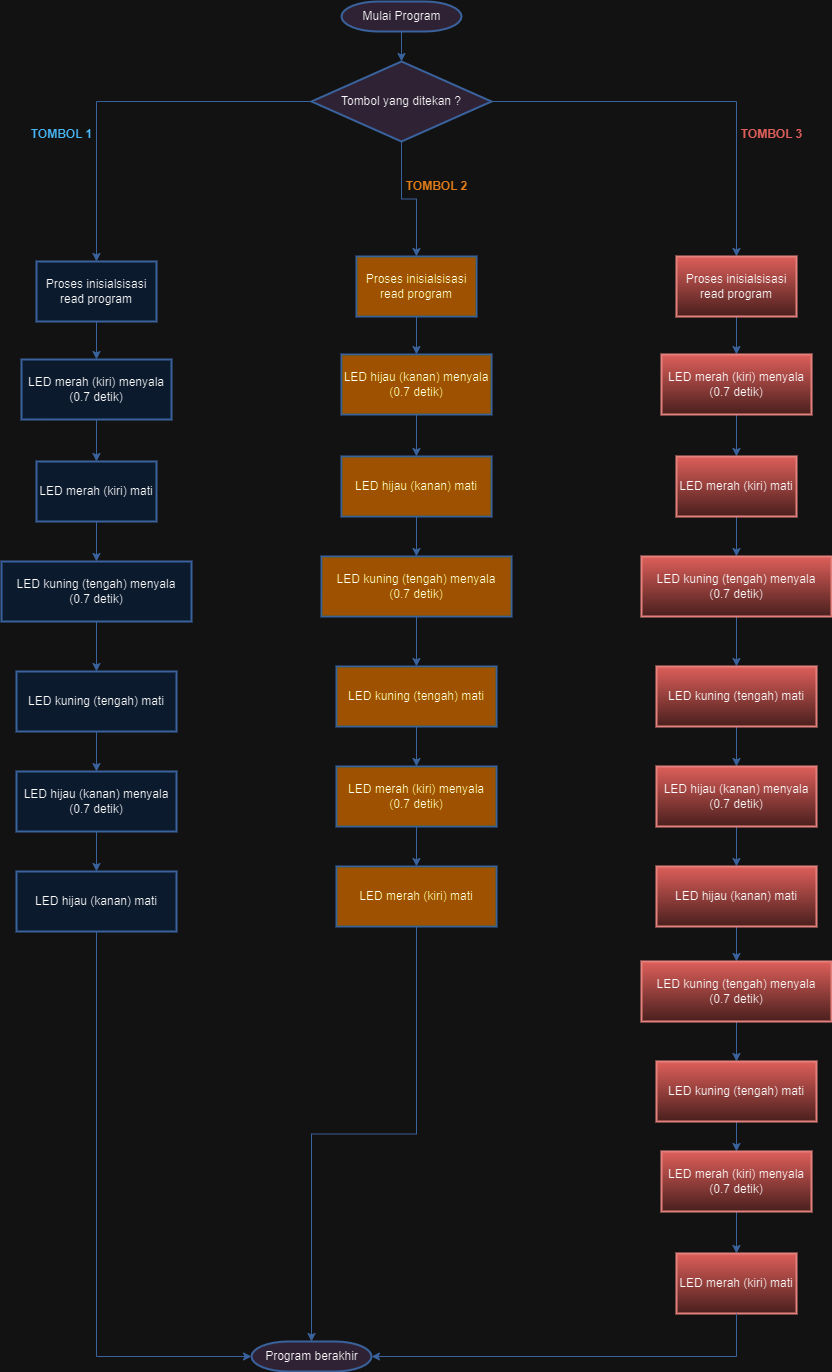

The diagram above was exported from draw.io. Its source (the exported page's mxGraphModel, read from the mxfile embedded in the PNG):
<mxGraphModel dx="1050" dy="607" grid="1" gridSize="10" guides="1" tooltips="1" connect="1" arrows="1" fold="1" page="1" pageScale="1" pageWidth="1169" pageHeight="827" background="none" math="0" shadow="0">
  <root>
    <mxCell id="0" />
    <mxCell id="1" parent="0" />
    <mxCell id="jNpBss5AJOjL7O7TdDJS-58" value="" style="edgeStyle=orthogonalEdgeStyle;rounded=0;orthogonalLoop=1;jettySize=auto;html=1;fillColor=#e1d5e7;strokeColor=#7EA6E0;" parent="1" source="2" target="jNpBss5AJOjL7O7TdDJS-57" edge="1">
      <mxGeometry relative="1" as="geometry" />
    </mxCell>
    <mxCell id="2" value="Mulai Program" style="shape=mxgraph.flowchart.terminator;strokeWidth=2;gradientDirection=north;fontStyle=0;html=1;fillColor=#e1d5e7;strokeColor=#7EA6E0;" parent="1" vertex="1">
      <mxGeometry x="510" y="10" width="120" height="30" as="geometry" />
    </mxCell>
    <mxCell id="YnngVv8Qsce6kKQDUpkg-126" style="edgeStyle=orthogonalEdgeStyle;rounded=0;orthogonalLoop=1;jettySize=auto;html=1;exitX=0;exitY=0.5;exitDx=0;exitDy=0;entryX=0.5;entryY=0;entryDx=0;entryDy=0;strokeColor=#7EA6E0;fillColor=#e1d5e7;" parent="1" source="jNpBss5AJOjL7O7TdDJS-57" target="jNpBss5AJOjL7O7TdDJS-64" edge="1">
      <mxGeometry relative="1" as="geometry" />
    </mxCell>
    <mxCell id="YnngVv8Qsce6kKQDUpkg-127" style="edgeStyle=orthogonalEdgeStyle;rounded=0;orthogonalLoop=1;jettySize=auto;html=1;exitX=1;exitY=0.5;exitDx=0;exitDy=0;entryX=0.5;entryY=0;entryDx=0;entryDy=0;strokeColor=#7EA6E0;fillColor=#e1d5e7;" parent="1" source="jNpBss5AJOjL7O7TdDJS-57" target="YnngVv8Qsce6kKQDUpkg-98" edge="1">
      <mxGeometry relative="1" as="geometry" />
    </mxCell>
    <mxCell id="YnngVv8Qsce6kKQDUpkg-128" style="edgeStyle=orthogonalEdgeStyle;rounded=0;orthogonalLoop=1;jettySize=auto;html=1;exitX=0.5;exitY=1;exitDx=0;exitDy=0;entryX=0.5;entryY=0;entryDx=0;entryDy=0;strokeColor=#7EA6E0;fillColor=#e1d5e7;" parent="1" source="jNpBss5AJOjL7O7TdDJS-57" target="YnngVv8Qsce6kKQDUpkg-5" edge="1">
      <mxGeometry relative="1" as="geometry" />
    </mxCell>
    <mxCell id="jNpBss5AJOjL7O7TdDJS-57" value="Tombol yang ditekan ?" style="rhombus;whiteSpace=wrap;html=1;strokeWidth=2;gradientDirection=north;fontStyle=0;fillColor=#e1d5e7;strokeColor=#7EA6E0;" parent="1" vertex="1">
      <mxGeometry x="480" y="70" width="180" height="80" as="geometry" />
    </mxCell>
    <mxCell id="jNpBss5AJOjL7O7TdDJS-67" value="" style="edgeStyle=orthogonalEdgeStyle;rounded=0;orthogonalLoop=1;jettySize=auto;html=1;fillColor=#e1d5e7;strokeColor=#7EA6E0;" parent="1" source="jNpBss5AJOjL7O7TdDJS-64" target="jNpBss5AJOjL7O7TdDJS-66" edge="1">
      <mxGeometry relative="1" as="geometry" />
    </mxCell>
    <mxCell id="jNpBss5AJOjL7O7TdDJS-64" value="Proses inisialsisasi read program" style="whiteSpace=wrap;html=1;strokeWidth=2;gradientDirection=north;fontStyle=0;fillColor=#dae8fc;strokeColor=#7EA6E0;" parent="1" vertex="1">
      <mxGeometry x="205" y="270" width="120" height="60" as="geometry" />
    </mxCell>
    <mxCell id="jNpBss5AJOjL7O7TdDJS-90" value="" style="edgeStyle=orthogonalEdgeStyle;rounded=0;orthogonalLoop=1;jettySize=auto;html=1;fillColor=#e1d5e7;strokeColor=#7EA6E0;" parent="1" source="jNpBss5AJOjL7O7TdDJS-66" target="jNpBss5AJOjL7O7TdDJS-89" edge="1">
      <mxGeometry relative="1" as="geometry" />
    </mxCell>
    <mxCell id="jNpBss5AJOjL7O7TdDJS-66" value="LED merah (kiri) menyala&lt;br&gt;(0.7 detik)" style="whiteSpace=wrap;html=1;strokeWidth=2;gradientDirection=north;fontStyle=0;fillColor=#dae8fc;strokeColor=#7EA6E0;" parent="1" vertex="1">
      <mxGeometry x="190" y="368" width="150" height="60" as="geometry" />
    </mxCell>
    <mxCell id="jNpBss5AJOjL7O7TdDJS-92" value="" style="edgeStyle=orthogonalEdgeStyle;rounded=0;orthogonalLoop=1;jettySize=auto;html=1;fillColor=#e1d5e7;strokeColor=#7EA6E0;" parent="1" source="jNpBss5AJOjL7O7TdDJS-89" target="jNpBss5AJOjL7O7TdDJS-91" edge="1">
      <mxGeometry relative="1" as="geometry" />
    </mxCell>
    <mxCell id="jNpBss5AJOjL7O7TdDJS-89" value="LED merah (kiri) mati" style="whiteSpace=wrap;html=1;strokeWidth=2;gradientDirection=north;fontStyle=0;fillColor=#dae8fc;strokeColor=#7EA6E0;" parent="1" vertex="1">
      <mxGeometry x="205" y="470" width="120" height="60" as="geometry" />
    </mxCell>
    <mxCell id="jNpBss5AJOjL7O7TdDJS-94" value="" style="edgeStyle=orthogonalEdgeStyle;rounded=0;orthogonalLoop=1;jettySize=auto;html=1;fillColor=#e1d5e7;strokeColor=#7EA6E0;" parent="1" source="jNpBss5AJOjL7O7TdDJS-91" target="jNpBss5AJOjL7O7TdDJS-93" edge="1">
      <mxGeometry relative="1" as="geometry" />
    </mxCell>
    <mxCell id="jNpBss5AJOjL7O7TdDJS-91" value="LED kuning (tengah) menyala&lt;br&gt;(0.7 detik)" style="whiteSpace=wrap;html=1;strokeWidth=2;gradientDirection=north;fontStyle=0;fillColor=#dae8fc;strokeColor=#7EA6E0;" parent="1" vertex="1">
      <mxGeometry x="170" y="570" width="190" height="60" as="geometry" />
    </mxCell>
    <mxCell id="jNpBss5AJOjL7O7TdDJS-96" value="" style="edgeStyle=orthogonalEdgeStyle;rounded=0;orthogonalLoop=1;jettySize=auto;html=1;fillColor=#e1d5e7;strokeColor=#7EA6E0;" parent="1" source="jNpBss5AJOjL7O7TdDJS-93" target="jNpBss5AJOjL7O7TdDJS-95" edge="1">
      <mxGeometry relative="1" as="geometry" />
    </mxCell>
    <mxCell id="jNpBss5AJOjL7O7TdDJS-93" value="LED kuning (tengah) mati" style="whiteSpace=wrap;html=1;strokeWidth=2;gradientDirection=north;fontStyle=0;fillColor=#dae8fc;strokeColor=#7EA6E0;" parent="1" vertex="1">
      <mxGeometry x="185" y="680" width="160" height="60" as="geometry" />
    </mxCell>
    <mxCell id="jNpBss5AJOjL7O7TdDJS-98" value="" style="edgeStyle=orthogonalEdgeStyle;rounded=0;orthogonalLoop=1;jettySize=auto;html=1;fillColor=#e1d5e7;strokeColor=#7EA6E0;" parent="1" source="jNpBss5AJOjL7O7TdDJS-95" target="jNpBss5AJOjL7O7TdDJS-97" edge="1">
      <mxGeometry relative="1" as="geometry" />
    </mxCell>
    <mxCell id="jNpBss5AJOjL7O7TdDJS-95" value="LED hijau (kanan) menyala&lt;br&gt;(0.7 detik)" style="whiteSpace=wrap;html=1;strokeWidth=2;gradientDirection=north;fontStyle=0;fillColor=#dae8fc;strokeColor=#7EA6E0;" parent="1" vertex="1">
      <mxGeometry x="185" y="780" width="160" height="60" as="geometry" />
    </mxCell>
    <mxCell id="jNpBss5AJOjL7O7TdDJS-97" value="LED hijau (kanan) mati" style="whiteSpace=wrap;html=1;strokeWidth=2;gradientDirection=north;fontStyle=0;fillColor=#dae8fc;strokeColor=#7EA6E0;" parent="1" vertex="1">
      <mxGeometry x="185" y="880" width="160" height="60" as="geometry" />
    </mxCell>
    <mxCell id="jNpBss5AJOjL7O7TdDJS-103" value="Program berakhir" style="shape=mxgraph.flowchart.terminator;strokeWidth=2;gradientDirection=north;fontStyle=0;html=1;fillColor=#e1d5e7;strokeColor=#7EA6E0;" parent="1" vertex="1">
      <mxGeometry x="420" y="1350" width="120" height="30" as="geometry" />
    </mxCell>
    <mxCell id="YnngVv8Qsce6kKQDUpkg-4" value="" style="edgeStyle=orthogonalEdgeStyle;rounded=0;orthogonalLoop=1;jettySize=auto;html=1;fillColor=#e1d5e7;strokeColor=#7EA6E0;" parent="1" source="YnngVv8Qsce6kKQDUpkg-5" target="YnngVv8Qsce6kKQDUpkg-7" edge="1">
      <mxGeometry relative="1" as="geometry" />
    </mxCell>
    <mxCell id="YnngVv8Qsce6kKQDUpkg-5" value="Proses inisialsisasi read program" style="whiteSpace=wrap;html=1;strokeWidth=2;gradientDirection=north;fontStyle=0;fillColor=#f0a30a;strokeColor=#7EA6E0;fontColor=#000000;" parent="1" vertex="1">
      <mxGeometry x="525" y="265" width="120" height="60" as="geometry" />
    </mxCell>
    <mxCell id="YnngVv8Qsce6kKQDUpkg-6" value="" style="edgeStyle=orthogonalEdgeStyle;rounded=0;orthogonalLoop=1;jettySize=auto;html=1;fillColor=#e1d5e7;strokeColor=#7EA6E0;" parent="1" source="YnngVv8Qsce6kKQDUpkg-7" target="YnngVv8Qsce6kKQDUpkg-9" edge="1">
      <mxGeometry relative="1" as="geometry" />
    </mxCell>
    <mxCell id="YnngVv8Qsce6kKQDUpkg-7" value="LED hijau (kanan) menyala&lt;br&gt;(0.7 detik)" style="whiteSpace=wrap;html=1;strokeWidth=2;gradientDirection=north;fontStyle=0;fillColor=#f0a30a;strokeColor=#7EA6E0;fontColor=#000000;" parent="1" vertex="1">
      <mxGeometry x="510" y="363" width="150" height="60" as="geometry" />
    </mxCell>
    <mxCell id="YnngVv8Qsce6kKQDUpkg-8" value="" style="edgeStyle=orthogonalEdgeStyle;rounded=0;orthogonalLoop=1;jettySize=auto;html=1;fillColor=#e1d5e7;strokeColor=#7EA6E0;" parent="1" source="YnngVv8Qsce6kKQDUpkg-9" target="YnngVv8Qsce6kKQDUpkg-11" edge="1">
      <mxGeometry relative="1" as="geometry" />
    </mxCell>
    <mxCell id="YnngVv8Qsce6kKQDUpkg-9" value="LED hijau (kanan) mati" style="whiteSpace=wrap;html=1;strokeWidth=2;gradientDirection=north;fontStyle=0;fillColor=#f0a30a;strokeColor=#7EA6E0;fontColor=#000000;" parent="1" vertex="1">
      <mxGeometry x="510" y="465" width="150" height="60" as="geometry" />
    </mxCell>
    <mxCell id="YnngVv8Qsce6kKQDUpkg-10" value="" style="edgeStyle=orthogonalEdgeStyle;rounded=0;orthogonalLoop=1;jettySize=auto;html=1;fillColor=#e1d5e7;strokeColor=#7EA6E0;" parent="1" source="YnngVv8Qsce6kKQDUpkg-11" target="YnngVv8Qsce6kKQDUpkg-13" edge="1">
      <mxGeometry relative="1" as="geometry" />
    </mxCell>
    <mxCell id="YnngVv8Qsce6kKQDUpkg-11" value="LED kuning (tengah) menyala&lt;br&gt;(0.7 detik)" style="whiteSpace=wrap;html=1;strokeWidth=2;gradientDirection=north;fontStyle=0;fillColor=#f0a30a;strokeColor=#7EA6E0;fontColor=#000000;" parent="1" vertex="1">
      <mxGeometry x="490" y="565" width="190" height="60" as="geometry" />
    </mxCell>
    <mxCell id="YnngVv8Qsce6kKQDUpkg-12" value="" style="edgeStyle=orthogonalEdgeStyle;rounded=0;orthogonalLoop=1;jettySize=auto;html=1;fillColor=#e1d5e7;strokeColor=#7EA6E0;" parent="1" source="YnngVv8Qsce6kKQDUpkg-13" target="YnngVv8Qsce6kKQDUpkg-15" edge="1">
      <mxGeometry relative="1" as="geometry" />
    </mxCell>
    <mxCell id="YnngVv8Qsce6kKQDUpkg-13" value="LED kuning (tengah) mati" style="whiteSpace=wrap;html=1;strokeWidth=2;gradientDirection=north;fontStyle=0;fillColor=#f0a30a;strokeColor=#7EA6E0;fontColor=#000000;" parent="1" vertex="1">
      <mxGeometry x="505" y="675" width="160" height="60" as="geometry" />
    </mxCell>
    <mxCell id="YnngVv8Qsce6kKQDUpkg-14" value="" style="edgeStyle=orthogonalEdgeStyle;rounded=0;orthogonalLoop=1;jettySize=auto;html=1;fillColor=#e1d5e7;strokeColor=#7EA6E0;" parent="1" source="YnngVv8Qsce6kKQDUpkg-15" target="YnngVv8Qsce6kKQDUpkg-16" edge="1">
      <mxGeometry relative="1" as="geometry" />
    </mxCell>
    <mxCell id="YnngVv8Qsce6kKQDUpkg-15" value="LED merah (kiri) menyala&lt;br&gt;(0.7 detik)" style="whiteSpace=wrap;html=1;strokeWidth=2;gradientDirection=north;fontStyle=0;fillColor=#f0a30a;strokeColor=#7EA6E0;fontColor=#000000;" parent="1" vertex="1">
      <mxGeometry x="505" y="775" width="160" height="60" as="geometry" />
    </mxCell>
    <mxCell id="YnngVv8Qsce6kKQDUpkg-16" value="LED merah (kiri) mati" style="whiteSpace=wrap;html=1;strokeWidth=2;gradientDirection=north;fontStyle=0;fillColor=#f0a30a;strokeColor=#7EA6E0;fontColor=#000000;" parent="1" vertex="1">
      <mxGeometry x="505" y="875" width="160" height="60" as="geometry" />
    </mxCell>
    <mxCell id="YnngVv8Qsce6kKQDUpkg-97" value="" style="edgeStyle=orthogonalEdgeStyle;rounded=0;orthogonalLoop=1;jettySize=auto;html=1;fillColor=#fad9d5;strokeColor=#7EA6E0;" parent="1" source="YnngVv8Qsce6kKQDUpkg-98" target="YnngVv8Qsce6kKQDUpkg-100" edge="1">
      <mxGeometry relative="1" as="geometry" />
    </mxCell>
    <mxCell id="YnngVv8Qsce6kKQDUpkg-98" value="Proses inisialsisasi read program" style="whiteSpace=wrap;html=1;strokeWidth=2;gradientDirection=north;fontStyle=0;fillColor=#f8cecc;strokeColor=#b85450;gradientColor=#ea6b66;" parent="1" vertex="1">
      <mxGeometry x="845" y="265" width="120" height="60" as="geometry" />
    </mxCell>
    <mxCell id="YnngVv8Qsce6kKQDUpkg-99" value="" style="edgeStyle=orthogonalEdgeStyle;rounded=0;orthogonalLoop=1;jettySize=auto;html=1;fillColor=#fad9d5;strokeColor=#7EA6E0;" parent="1" source="YnngVv8Qsce6kKQDUpkg-100" target="YnngVv8Qsce6kKQDUpkg-102" edge="1">
      <mxGeometry relative="1" as="geometry" />
    </mxCell>
    <mxCell id="YnngVv8Qsce6kKQDUpkg-100" value="LED merah (kiri) menyala&lt;br&gt;(0.7 detik)" style="whiteSpace=wrap;html=1;strokeWidth=2;gradientDirection=north;fontStyle=0;fillColor=#f8cecc;strokeColor=#b85450;gradientColor=#ea6b66;" parent="1" vertex="1">
      <mxGeometry x="830" y="363" width="150" height="60" as="geometry" />
    </mxCell>
    <mxCell id="YnngVv8Qsce6kKQDUpkg-101" value="" style="edgeStyle=orthogonalEdgeStyle;rounded=0;orthogonalLoop=1;jettySize=auto;html=1;fillColor=#fad9d5;strokeColor=#7EA6E0;" parent="1" source="YnngVv8Qsce6kKQDUpkg-102" target="YnngVv8Qsce6kKQDUpkg-104" edge="1">
      <mxGeometry relative="1" as="geometry" />
    </mxCell>
    <mxCell id="YnngVv8Qsce6kKQDUpkg-102" value="LED merah (kiri) mati" style="whiteSpace=wrap;html=1;strokeWidth=2;gradientDirection=north;fontStyle=0;fillColor=#f8cecc;strokeColor=#b85450;gradientColor=#ea6b66;" parent="1" vertex="1">
      <mxGeometry x="845" y="465" width="120" height="60" as="geometry" />
    </mxCell>
    <mxCell id="YnngVv8Qsce6kKQDUpkg-103" value="" style="edgeStyle=orthogonalEdgeStyle;rounded=0;orthogonalLoop=1;jettySize=auto;html=1;fillColor=#fad9d5;strokeColor=#7EA6E0;" parent="1" source="YnngVv8Qsce6kKQDUpkg-104" target="YnngVv8Qsce6kKQDUpkg-106" edge="1">
      <mxGeometry relative="1" as="geometry" />
    </mxCell>
    <mxCell id="YnngVv8Qsce6kKQDUpkg-104" value="LED kuning (tengah) menyala&lt;br&gt;(0.7 detik)" style="whiteSpace=wrap;html=1;strokeWidth=2;gradientDirection=north;fontStyle=0;fillColor=#f8cecc;strokeColor=#b85450;gradientColor=#ea6b66;" parent="1" vertex="1">
      <mxGeometry x="810" y="565" width="190" height="60" as="geometry" />
    </mxCell>
    <mxCell id="YnngVv8Qsce6kKQDUpkg-105" value="" style="edgeStyle=orthogonalEdgeStyle;rounded=0;orthogonalLoop=1;jettySize=auto;html=1;fillColor=#fad9d5;strokeColor=#7EA6E0;" parent="1" source="YnngVv8Qsce6kKQDUpkg-106" target="YnngVv8Qsce6kKQDUpkg-108" edge="1">
      <mxGeometry relative="1" as="geometry" />
    </mxCell>
    <mxCell id="YnngVv8Qsce6kKQDUpkg-106" value="LED kuning (tengah) mati" style="whiteSpace=wrap;html=1;strokeWidth=2;gradientDirection=north;fontStyle=0;fillColor=#f8cecc;strokeColor=#b85450;gradientColor=#ea6b66;" parent="1" vertex="1">
      <mxGeometry x="825" y="675" width="160" height="60" as="geometry" />
    </mxCell>
    <mxCell id="YnngVv8Qsce6kKQDUpkg-107" value="" style="edgeStyle=orthogonalEdgeStyle;rounded=0;orthogonalLoop=1;jettySize=auto;html=1;fillColor=#fad9d5;strokeColor=#7EA6E0;" parent="1" source="YnngVv8Qsce6kKQDUpkg-108" target="YnngVv8Qsce6kKQDUpkg-109" edge="1">
      <mxGeometry relative="1" as="geometry" />
    </mxCell>
    <mxCell id="YnngVv8Qsce6kKQDUpkg-108" value="LED hijau (kanan) menyala&lt;br&gt;(0.7 detik)" style="whiteSpace=wrap;html=1;strokeWidth=2;gradientDirection=north;fontStyle=0;fillColor=#f8cecc;strokeColor=#b85450;gradientColor=#ea6b66;" parent="1" vertex="1">
      <mxGeometry x="825" y="775" width="160" height="60" as="geometry" />
    </mxCell>
    <mxCell id="YnngVv8Qsce6kKQDUpkg-114" style="edgeStyle=orthogonalEdgeStyle;rounded=0;orthogonalLoop=1;jettySize=auto;html=1;exitX=0.5;exitY=1;exitDx=0;exitDy=0;entryX=0.5;entryY=0;entryDx=0;entryDy=0;strokeColor=#7EA6E0;fillColor=#fad9d5;" parent="1" source="YnngVv8Qsce6kKQDUpkg-109" target="YnngVv8Qsce6kKQDUpkg-112" edge="1">
      <mxGeometry relative="1" as="geometry" />
    </mxCell>
    <mxCell id="YnngVv8Qsce6kKQDUpkg-109" value="LED hijau (kanan) mati" style="whiteSpace=wrap;html=1;strokeWidth=2;gradientDirection=north;fontStyle=0;fillColor=#f8cecc;strokeColor=#b85450;gradientColor=#ea6b66;" parent="1" vertex="1">
      <mxGeometry x="825" y="875" width="160" height="60" as="geometry" />
    </mxCell>
    <mxCell id="YnngVv8Qsce6kKQDUpkg-111" value="" style="edgeStyle=orthogonalEdgeStyle;rounded=0;orthogonalLoop=1;jettySize=auto;html=1;fillColor=#fad9d5;strokeColor=#7EA6E0;" parent="1" source="YnngVv8Qsce6kKQDUpkg-112" target="YnngVv8Qsce6kKQDUpkg-113" edge="1">
      <mxGeometry relative="1" as="geometry" />
    </mxCell>
    <mxCell id="YnngVv8Qsce6kKQDUpkg-112" value="LED kuning (tengah) menyala&lt;br&gt;(0.7 detik)" style="whiteSpace=wrap;html=1;strokeWidth=2;gradientDirection=north;fontStyle=0;fillColor=#f8cecc;strokeColor=#b85450;gradientColor=#ea6b66;" parent="1" vertex="1">
      <mxGeometry x="810" y="970" width="190" height="60" as="geometry" />
    </mxCell>
    <mxCell id="YnngVv8Qsce6kKQDUpkg-120" style="edgeStyle=orthogonalEdgeStyle;rounded=0;orthogonalLoop=1;jettySize=auto;html=1;exitX=0.5;exitY=1;exitDx=0;exitDy=0;entryX=0.5;entryY=0;entryDx=0;entryDy=0;strokeColor=#7EA6E0;fillColor=#fad9d5;" parent="1" source="YnngVv8Qsce6kKQDUpkg-113" target="YnngVv8Qsce6kKQDUpkg-118" edge="1">
      <mxGeometry relative="1" as="geometry" />
    </mxCell>
    <mxCell id="YnngVv8Qsce6kKQDUpkg-113" value="LED kuning (tengah) mati" style="whiteSpace=wrap;html=1;strokeWidth=2;gradientDirection=north;fontStyle=0;fillColor=#f8cecc;strokeColor=#b85450;gradientColor=#ea6b66;" parent="1" vertex="1">
      <mxGeometry x="825" y="1070" width="160" height="60" as="geometry" />
    </mxCell>
    <mxCell id="YnngVv8Qsce6kKQDUpkg-117" value="" style="edgeStyle=orthogonalEdgeStyle;rounded=0;orthogonalLoop=1;jettySize=auto;html=1;fillColor=#fad9d5;strokeColor=#7EA6E0;" parent="1" source="YnngVv8Qsce6kKQDUpkg-118" target="YnngVv8Qsce6kKQDUpkg-119" edge="1">
      <mxGeometry relative="1" as="geometry" />
    </mxCell>
    <mxCell id="YnngVv8Qsce6kKQDUpkg-118" value="LED merah (kiri) menyala&lt;br&gt;(0.7 detik)" style="whiteSpace=wrap;html=1;strokeWidth=2;gradientDirection=north;fontStyle=0;fillColor=#f8cecc;strokeColor=#b85450;gradientColor=#ea6b66;" parent="1" vertex="1">
      <mxGeometry x="830" y="1160" width="150" height="60" as="geometry" />
    </mxCell>
    <mxCell id="YnngVv8Qsce6kKQDUpkg-119" value="LED merah (kiri) mati" style="whiteSpace=wrap;html=1;strokeWidth=2;gradientDirection=north;fontStyle=0;fillColor=#f8cecc;strokeColor=#b85450;gradientColor=#ea6b66;" parent="1" vertex="1">
      <mxGeometry x="845" y="1262" width="120" height="60" as="geometry" />
    </mxCell>
    <mxCell id="YnngVv8Qsce6kKQDUpkg-123" style="edgeStyle=orthogonalEdgeStyle;rounded=0;orthogonalLoop=1;jettySize=auto;html=1;exitX=0.5;exitY=1;exitDx=0;exitDy=0;entryX=0;entryY=0.5;entryDx=0;entryDy=0;entryPerimeter=0;strokeColor=#7EA6E0;fillColor=#e1d5e7;" parent="1" source="jNpBss5AJOjL7O7TdDJS-97" target="jNpBss5AJOjL7O7TdDJS-103" edge="1">
      <mxGeometry relative="1" as="geometry" />
    </mxCell>
    <mxCell id="YnngVv8Qsce6kKQDUpkg-124" style="edgeStyle=orthogonalEdgeStyle;rounded=0;orthogonalLoop=1;jettySize=auto;html=1;exitX=0.5;exitY=1;exitDx=0;exitDy=0;entryX=0.5;entryY=0;entryDx=0;entryDy=0;entryPerimeter=0;strokeColor=#7EA6E0;fillColor=#e1d5e7;" parent="1" source="YnngVv8Qsce6kKQDUpkg-16" target="jNpBss5AJOjL7O7TdDJS-103" edge="1">
      <mxGeometry relative="1" as="geometry" />
    </mxCell>
    <mxCell id="YnngVv8Qsce6kKQDUpkg-125" style="edgeStyle=orthogonalEdgeStyle;rounded=0;orthogonalLoop=1;jettySize=auto;html=1;exitX=0.5;exitY=1;exitDx=0;exitDy=0;entryX=1;entryY=0.5;entryDx=0;entryDy=0;entryPerimeter=0;strokeColor=#7EA6E0;fillColor=#e1d5e7;" parent="1" source="YnngVv8Qsce6kKQDUpkg-119" target="jNpBss5AJOjL7O7TdDJS-103" edge="1">
      <mxGeometry relative="1" as="geometry" />
    </mxCell>
    <mxCell id="YnngVv8Qsce6kKQDUpkg-129" value="&lt;b&gt;TOMBOL 1&lt;/b&gt;" style="text;html=1;align=center;verticalAlign=middle;resizable=0;points=[];autosize=1;strokeColor=none;fillColor=none;fontColor=#006EAF;" parent="1" vertex="1">
      <mxGeometry x="185" y="128" width="90" height="30" as="geometry" />
    </mxCell>
    <mxCell id="YnngVv8Qsce6kKQDUpkg-130" value="&lt;b&gt;TOMBOL 2&lt;/b&gt;" style="text;html=1;align=center;verticalAlign=middle;resizable=0;points=[];autosize=1;strokeColor=none;fillColor=none;fontColor=#CC6600;" parent="1" vertex="1">
      <mxGeometry x="560" y="180" width="90" height="30" as="geometry" />
    </mxCell>
    <mxCell id="YnngVv8Qsce6kKQDUpkg-131" value="&lt;b&gt;TOMBOL 3&lt;/b&gt;" style="text;html=1;align=center;verticalAlign=middle;resizable=0;points=[];autosize=1;strokeColor=none;fillColor=none;fontColor=#EA6B66;" parent="1" vertex="1">
      <mxGeometry x="895" y="128" width="90" height="30" as="geometry" />
    </mxCell>
  </root>
</mxGraphModel>